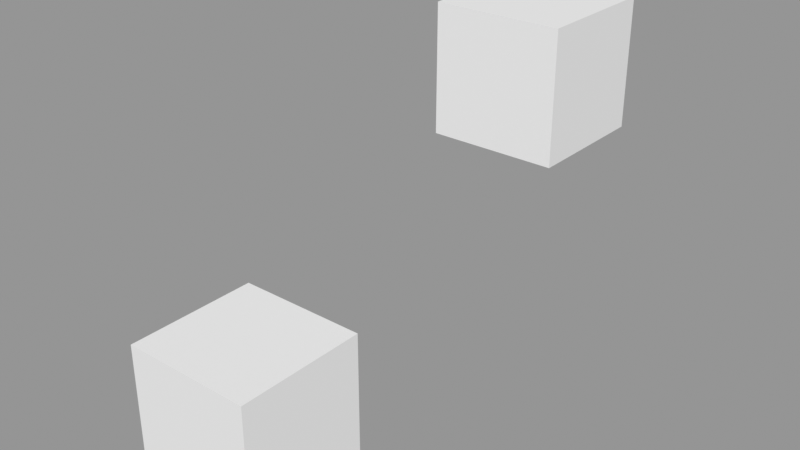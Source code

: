 # Source: write_to_vertex_group_simple.blend  (saved by Blender 5.2.7; exported with 4.5.12 LTS)
import bpy
from mathutils import Matrix  # noqa: F401  (used for matrix-valued properties, if any)

bpy.ops.wm.read_factory_settings(use_empty=True)
scene = bpy.context.scene
scene.name = 'Scene'

# ---- node groups
ng_geometry_nodes = bpy.data.node_groups.new('Geometry Nodes', 'GeometryNodeTree')
_s = ng_geometry_nodes.interface.new_socket(name='Geometry', in_out='OUTPUT', socket_type='NodeSocketGeometry')
_s = ng_geometry_nodes.interface.new_socket(name='Vertex Group', in_out='OUTPUT', socket_type='NodeSocketFloat')
_s = ng_geometry_nodes.interface.new_socket(name='Geometry', in_out='INPUT', socket_type='NodeSocketGeometry')
ng_geometry_nodes.is_modifier = True
_N = ng_geometry_nodes.nodes; _L = ng_geometry_nodes.links
n0 = _N.new('NodeGroupInput'); n0.name = 'Group Input'; n0.location = (-340, 0)
n1 = _N.new('NodeGroupOutput'); n1.name = 'Group Output'; n1.location = (200, 0)
n1.inputs[1].default_value = 0.1
_L.new(n0.outputs[0], n1.inputs[0])
n1.is_active_output = True

# ---- meshes
me_cube_001 = bpy.data.meshes.new('Cube.001')
me_cube_001.from_pydata([(-1.0, -1.0, -1.0), (-1.0, -1.0, 1.0), (-1.0, 1.0, -1.0), (-1.0, 1.0, 1.0), (1.0, -1.0, -1.0), (1.0, -1.0, 1.0), (1.0, 1.0, -1.0), (1.0, 1.0, 1.0)], [], [(0, 1, 3, 2), (2, 3, 7, 6), (6, 7, 5, 4), (4, 5, 1, 0), (2, 6, 4, 0), (7, 3, 1, 5)])
_uv = me_cube_001.uv_layers.new(name='UVMap')
_uv.uv.foreach_set('vector', [0.375, 0.0, 0.625, 0.0, 0.625, 0.25, 0.375, 0.25, 0.375, 0.25, 0.625, 0.25, 0.625, 0.5, 0.375, 0.5, 0.375, 0.5, 0.625, 0.5, 0.625, 0.75, 0.375, 0.75, 0.375, 0.75, 0.625, 0.75, 0.625, 1.0, 0.375, 1.0, 0.125, 0.5, 0.375, 0.5, 0.375, 0.75, 0.125, 0.75, 0.625, 0.5, 0.875, 0.5, 0.875, 0.75, 0.625, 0.75])
me_cube_001.use_remesh_fix_poles = True
me_cube_001.use_remesh_preserve_attributes = False
me_cube_001.update()
me_cube_002 = bpy.data.meshes.new('Cube.002')
me_cube_002.from_pydata([(-1.0, -1.0, -1.0), (-1.0, -1.0, 1.0), (-1.0, 1.0, -1.0), (-1.0, 1.0, 1.0), (1.0, -1.0, -1.0), (1.0, -1.0, 1.0), (1.0, 1.0, -1.0), (1.0, 1.0, 1.0)], [], [(0, 1, 3, 2), (2, 3, 7, 6), (6, 7, 5, 4), (4, 5, 1, 0), (2, 6, 4, 0), (7, 3, 1, 5)])
_uv = me_cube_002.uv_layers.new(name='UVMap')
_uv.uv.foreach_set('vector', [0.375, 0.0, 0.625, 0.0, 0.625, 0.25, 0.375, 0.25, 0.375, 0.25, 0.625, 0.25, 0.625, 0.5, 0.375, 0.5, 0.375, 0.5, 0.625, 0.5, 0.625, 0.75, 0.375, 0.75, 0.375, 0.75, 0.625, 0.75, 0.625, 1.0, 0.375, 1.0, 0.125, 0.5, 0.375, 0.5, 0.375, 0.75, 0.125, 0.75, 0.625, 0.5, 0.875, 0.5, 0.875, 0.75, 0.625, 0.75])
me_cube_002.use_remesh_fix_poles = True
me_cube_002.use_remesh_preserve_attributes = False
me_cube_002.update()

# ---- objects
ob_test_object = bpy.data.objects.new('test_object', me_cube_001)
ob_expected_object = bpy.data.objects.new('expected_object', me_cube_002)

# ---- transforms, parenting, visibility, modifiers, constraints
ob_test_object.location = (0.0, 0.0, 0.0)
_vg = ob_test_object.vertex_groups.new(name='Vertex Group')
_m = ob_test_object.modifiers.new('GeometryNodes', 'NODES')
_m.node_group = ng_geometry_nodes
ob_expected_object.location = (0.5818, 5.376, 3.293)
_vg = ob_expected_object.vertex_groups.new(name='Vertex Group')

# ---- collection membership
scene.collection.objects.link(ob_test_object)
scene.collection.objects.link(ob_expected_object)

# ---- scene / render settings (as saved in the file)
scene.frame_start = 1; scene.frame_end = 250; scene.frame_set(1)
scene.render.engine = 'BLENDER_EEVEE_NEXT'
scene.render.image_settings.exr_codec = 'NONE'
scene.render.bake_bias = 0.0
scene.render.bake_samples = 0
scene.render.simplify_subdivision_render = 0
scene.render.simplify_child_particles_render = 0.0
scene.cycles.sampling_pattern = 'TABULATED_SOBOL'
scene.cycles.use_light_tree = False
scene.view_settings.view_transform = 'Standard'
bpy.context.view_layer.update()

# ---- added for rendering (the .blend has no active camera and no usable light): camera, sun + grey world if the file has none
cam_auto = bpy.data.cameras.new('AutoCamera')
cam_auto.lens = 50.0
cam_auto.sensor_width = 36.0
cam_auto.clip_end = 1000.0
ob_auto_camera = bpy.data.objects.new('AutoCamera', cam_auto)
scene.collection.objects.link(ob_auto_camera)
ob_auto_camera.location = (9.02376, -7.79137, 8.63273)
ob_auto_camera.rotation_euler = (1.09748, -7.21219e-08, 0.694738)
scene.camera = ob_auto_camera
light_auto_sun = bpy.data.lights.new('AutoSun', 'SUN')
light_auto_sun.energy = 3.0
light_auto_sun.angle = 0.0523599
ob_auto_sun = bpy.data.objects.new('AutoSun', light_auto_sun)
scene.collection.objects.link(ob_auto_sun)
ob_auto_sun.rotation_euler = (0.872665, 0.174533, 0.523599)
if scene.world is None:
    world_auto = bpy.data.worlds.new('AutoWorld')
    world_auto.color = (0.3, 0.3, 0.3)
    scene.world = world_auto
bpy.context.view_layer.update()
